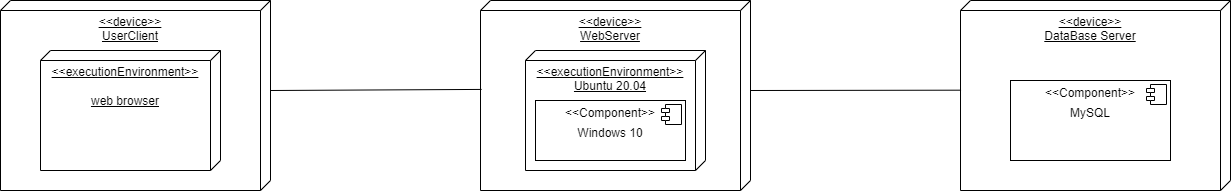

The diagram above was exported from draw.io. Its source (the exported page's mxGraphModel, read from the mxfile embedded in the PNG):
<mxGraphModel dx="1050" dy="566" grid="1" gridSize="10" guides="1" tooltips="1" connect="1" arrows="1" fold="1" page="1" pageScale="1" pageWidth="827" pageHeight="1169" background="none" math="0" shadow="0">
  <root>
    <mxCell id="0" />
    <mxCell id="1" parent="0" />
    <mxCell id="l4P2ewaQC2RpStYpJKoB-1" value="&amp;lt;&amp;lt;device&amp;gt;&amp;gt;&lt;br&gt;UserClient" style="verticalAlign=top;align=center;spacingTop=8;spacingLeft=2;spacingRight=12;shape=cube;size=10;direction=south;fontStyle=4;html=1;whiteSpace=wrap;" parent="1" vertex="1">
      <mxGeometry x="220" y="470" width="270" height="190" as="geometry" />
    </mxCell>
    <mxCell id="l4P2ewaQC2RpStYpJKoB-2" value="&amp;lt;&amp;lt;executionEnvironment&amp;gt;&amp;gt;&lt;br&gt;&lt;br&gt;web browser" style="verticalAlign=top;align=center;spacingTop=8;spacingLeft=2;spacingRight=12;shape=cube;size=10;direction=south;fontStyle=4;html=1;whiteSpace=wrap;" parent="1" vertex="1">
      <mxGeometry x="260" y="520" width="180" height="120" as="geometry" />
    </mxCell>
    <mxCell id="l4P2ewaQC2RpStYpJKoB-3" value="&amp;lt;&amp;lt;device&amp;gt;&amp;gt;&lt;br&gt;WebServer" style="verticalAlign=top;align=center;spacingTop=8;spacingLeft=2;spacingRight=12;shape=cube;size=10;direction=south;fontStyle=4;html=1;whiteSpace=wrap;" parent="1" vertex="1">
      <mxGeometry x="700" y="470" width="270" height="190" as="geometry" />
    </mxCell>
    <mxCell id="l4P2ewaQC2RpStYpJKoB-4" value="&amp;lt;&amp;lt;executionEnvironment&amp;gt;&amp;gt;&lt;br&gt;Ubuntu 20.04" style="verticalAlign=top;align=center;spacingTop=8;spacingLeft=2;spacingRight=12;shape=cube;size=10;direction=south;fontStyle=4;html=1;whiteSpace=wrap;" parent="1" vertex="1">
      <mxGeometry x="745" y="520" width="180" height="120" as="geometry" />
    </mxCell>
    <mxCell id="l4P2ewaQC2RpStYpJKoB-5" value="&amp;lt;&amp;lt;device&amp;gt;&amp;gt;&lt;br&gt;DataBase Server" style="verticalAlign=top;align=center;spacingTop=8;spacingLeft=2;spacingRight=12;shape=cube;size=10;direction=south;fontStyle=4;html=1;whiteSpace=wrap;" parent="1" vertex="1">
      <mxGeometry x="1180" y="470" width="270" height="190" as="geometry" />
    </mxCell>
    <mxCell id="l4P2ewaQC2RpStYpJKoB-8" value="&lt;p style=&quot;margin:0px;margin-top:6px;text-align:center;&quot;&gt;&amp;lt;&amp;lt;Component&amp;gt;&amp;gt;&lt;/p&gt;&lt;p style=&quot;margin:0px;margin-top:6px;text-align:center;&quot;&gt;Windows 10&lt;/p&gt;" style="align=left;overflow=fill;html=1;dropTarget=0;whiteSpace=wrap;" parent="1" vertex="1">
      <mxGeometry x="755" y="570" width="150" height="60" as="geometry" />
    </mxCell>
    <mxCell id="l4P2ewaQC2RpStYpJKoB-9" value="" style="shape=component;jettyWidth=8;jettyHeight=4;" parent="l4P2ewaQC2RpStYpJKoB-8" vertex="1">
      <mxGeometry x="1" width="20" height="20" relative="1" as="geometry">
        <mxPoint x="-24" y="4" as="offset" />
      </mxGeometry>
    </mxCell>
    <mxCell id="l4P2ewaQC2RpStYpJKoB-10" value="&lt;p style=&quot;margin:0px;margin-top:6px;text-align:center;&quot;&gt;&amp;lt;&amp;lt;Component&amp;gt;&amp;gt;&lt;br&gt;&lt;/p&gt;&lt;p style=&quot;margin:0px;margin-top:6px;text-align:center;&quot;&gt;MySQL&lt;/p&gt;" style="align=left;overflow=fill;html=1;dropTarget=0;whiteSpace=wrap;" parent="1" vertex="1">
      <mxGeometry x="1230" y="550" width="160" height="80" as="geometry" />
    </mxCell>
    <mxCell id="l4P2ewaQC2RpStYpJKoB-11" value="" style="shape=component;jettyWidth=8;jettyHeight=4;" parent="l4P2ewaQC2RpStYpJKoB-10" vertex="1">
      <mxGeometry x="1" width="20" height="20" relative="1" as="geometry">
        <mxPoint x="-24" y="4" as="offset" />
      </mxGeometry>
    </mxCell>
    <mxCell id="l4P2ewaQC2RpStYpJKoB-13" value="" style="endArrow=none;html=1;rounded=0;exitX=0;exitY=0;exitDx=90;exitDy=0;exitPerimeter=0;entryX=0.468;entryY=0.996;entryDx=0;entryDy=0;entryPerimeter=0;" parent="1" source="l4P2ewaQC2RpStYpJKoB-1" target="l4P2ewaQC2RpStYpJKoB-3" edge="1">
      <mxGeometry width="50" height="50" relative="1" as="geometry">
        <mxPoint x="550" y="580" as="sourcePoint" />
        <mxPoint x="600" y="530" as="targetPoint" />
      </mxGeometry>
    </mxCell>
    <mxCell id="l4P2ewaQC2RpStYpJKoB-15" value="" style="endArrow=none;html=1;rounded=0;entryX=0;entryY=0;entryDx=90;entryDy=0;entryPerimeter=0;exitX=0.472;exitY=0.998;exitDx=0;exitDy=0;exitPerimeter=0;" parent="1" source="l4P2ewaQC2RpStYpJKoB-5" target="l4P2ewaQC2RpStYpJKoB-3" edge="1">
      <mxGeometry width="50" height="50" relative="1" as="geometry">
        <mxPoint x="770" y="720" as="sourcePoint" />
        <mxPoint x="820" y="670" as="targetPoint" />
      </mxGeometry>
    </mxCell>
  </root>
</mxGraphModel>